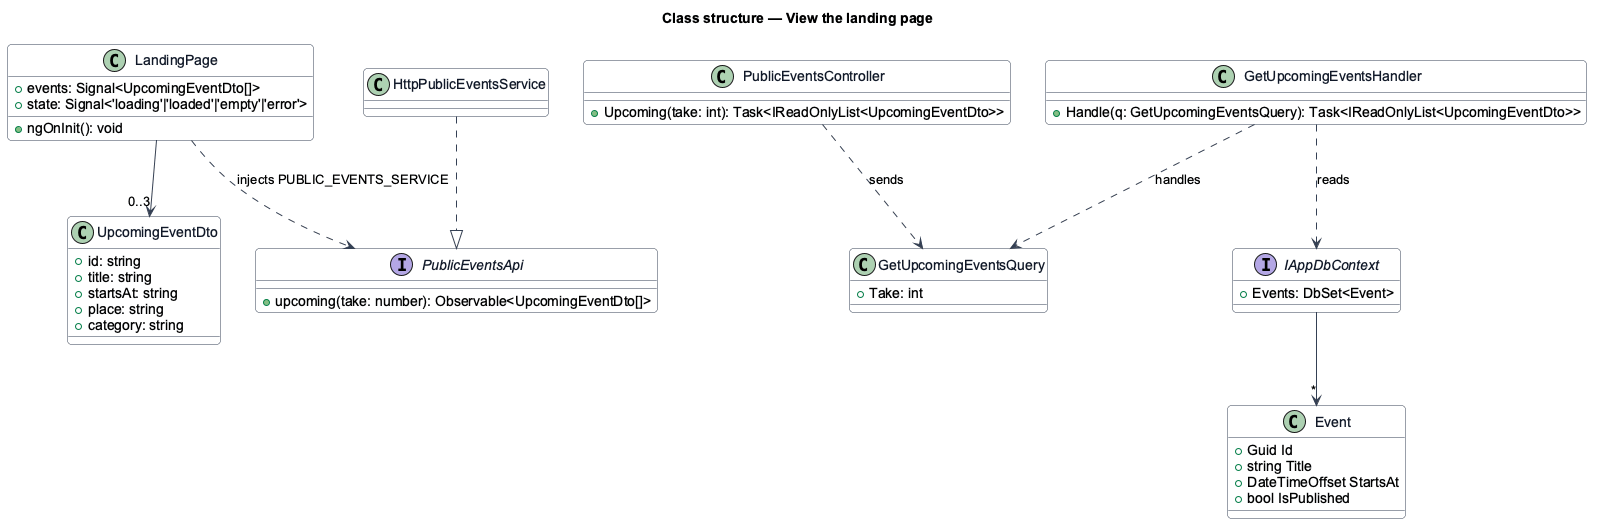

The diagram above was rendered by PlantUML. Its source (embedded in the PNG):
@startuml
skinparam backgroundColor #FFFFFF
skinparam shadowing false
skinparam roundcorner 8
skinparam defaultFontName Arial
skinparam ArrowColor #344054
skinparam class {
  BorderColor #344054
  FontColor #101828
  BackgroundColor #F9FAFB
}
title Class structure — View the landing page
class LandingPage {
  +events: Signal<UpcomingEventDto[]>
  +state: Signal<'loading'|'loaded'|'empty'|'error'>
  +ngOnInit(): void
}
interface PublicEventsApi {
  +upcoming(take: number): Observable<UpcomingEventDto[]>
}
class HttpPublicEventsService
class UpcomingEventDto {
  +id: string
  +title: string
  +startsAt: string
  +place: string
  +category: string
}
class PublicEventsController {
  +Upcoming(take: int): Task<IReadOnlyList<UpcomingEventDto>>
}
class GetUpcomingEventsQuery {
  +Take: int
}
class GetUpcomingEventsHandler {
  +Handle(q: GetUpcomingEventsQuery): Task<IReadOnlyList<UpcomingEventDto>>
}
class Event {
  +Guid Id
  +string Title
  +DateTimeOffset StartsAt
  +bool IsPublished
}
interface IAppDbContext {
  +Events: DbSet<Event>
}
HttpPublicEventsService ..|> PublicEventsApi
LandingPage ..> PublicEventsApi : injects PUBLIC_EVENTS_SERVICE
LandingPage --> "0..3" UpcomingEventDto
PublicEventsController ..> GetUpcomingEventsQuery : sends
GetUpcomingEventsHandler ..> GetUpcomingEventsQuery : handles
GetUpcomingEventsHandler ..> IAppDbContext : reads
IAppDbContext --> "*" Event
@enduml